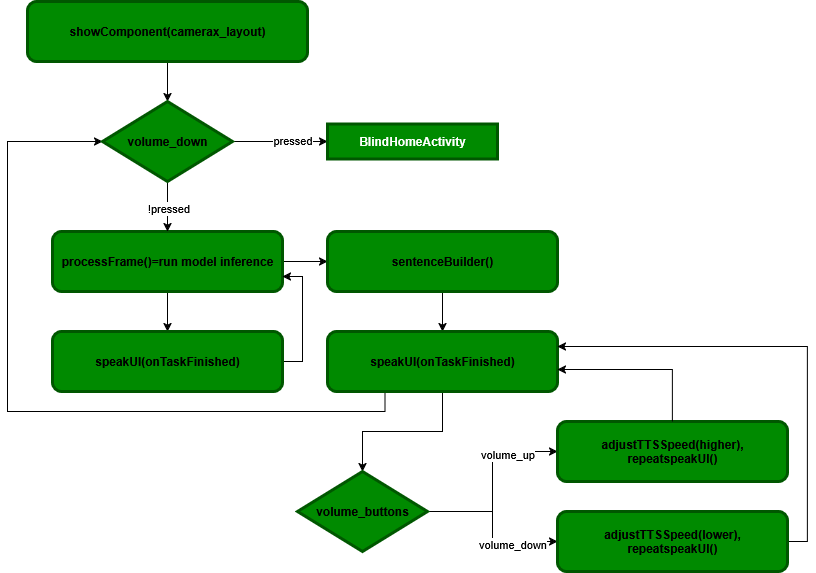

The diagram above was exported from draw.io. Its source (the exported page's mxGraphModel, read from the mxfile embedded in the PNG):
<mxGraphModel dx="1426" dy="799" grid="1" gridSize="10" guides="1" tooltips="1" connect="1" arrows="1" fold="1" page="1" pageScale="1" pageWidth="850" pageHeight="1100" math="0" shadow="0">
  <root>
    <mxCell id="0" />
    <mxCell id="1" parent="0" />
    <mxCell id="2zZ3O7kqEKCLlt9b8H53-15" value="" style="edgeStyle=orthogonalEdgeStyle;rounded=0;orthogonalLoop=1;jettySize=auto;html=1;" edge="1" parent="1" source="2zZ3O7kqEKCLlt9b8H53-1" target="2zZ3O7kqEKCLlt9b8H53-13">
      <mxGeometry relative="1" as="geometry" />
    </mxCell>
    <mxCell id="2zZ3O7kqEKCLlt9b8H53-1" value="showComponent(camerax_layout)" style="rounded=1;whiteSpace=wrap;html=1;fillColor=#008a00;fontColor=light-dark(#000000,#FFFFFF);strokeColor=light-dark(#005700,#000000);strokeWidth=3;fontStyle=1" vertex="1" parent="1">
      <mxGeometry x="50" y="310" width="280" height="60" as="geometry" />
    </mxCell>
    <mxCell id="2zZ3O7kqEKCLlt9b8H53-6" value="" style="edgeStyle=orthogonalEdgeStyle;rounded=0;orthogonalLoop=1;jettySize=auto;html=1;" edge="1" parent="1" source="2zZ3O7kqEKCLlt9b8H53-3" target="2zZ3O7kqEKCLlt9b8H53-5">
      <mxGeometry relative="1" as="geometry" />
    </mxCell>
    <mxCell id="2zZ3O7kqEKCLlt9b8H53-9" value="" style="edgeStyle=orthogonalEdgeStyle;rounded=0;orthogonalLoop=1;jettySize=auto;html=1;" edge="1" parent="1" source="2zZ3O7kqEKCLlt9b8H53-3" target="2zZ3O7kqEKCLlt9b8H53-8">
      <mxGeometry relative="1" as="geometry" />
    </mxCell>
    <mxCell id="2zZ3O7kqEKCLlt9b8H53-3" value="processFrame()=run model inference" style="rounded=1;whiteSpace=wrap;html=1;fillColor=#008a00;fontColor=light-dark(#000000,#FFFFFF);strokeColor=light-dark(#005700,#000000);strokeWidth=3;fontStyle=1" vertex="1" parent="1">
      <mxGeometry x="75" y="540" width="230" height="60" as="geometry" />
    </mxCell>
    <mxCell id="2zZ3O7kqEKCLlt9b8H53-7" style="edgeStyle=orthogonalEdgeStyle;rounded=0;orthogonalLoop=1;jettySize=auto;html=1;entryX=1;entryY=0.75;entryDx=0;entryDy=0;exitX=1;exitY=0.5;exitDx=0;exitDy=0;" edge="1" parent="1" source="2zZ3O7kqEKCLlt9b8H53-5" target="2zZ3O7kqEKCLlt9b8H53-3">
      <mxGeometry relative="1" as="geometry" />
    </mxCell>
    <mxCell id="2zZ3O7kqEKCLlt9b8H53-5" value="speakUI(onTaskFinished)" style="rounded=1;whiteSpace=wrap;html=1;fillColor=#008a00;fontColor=light-dark(#000000,#FFFFFF);strokeColor=light-dark(#005700,#000000);strokeWidth=3;fontStyle=1" vertex="1" parent="1">
      <mxGeometry x="75" y="640" width="230" height="60" as="geometry" />
    </mxCell>
    <mxCell id="2zZ3O7kqEKCLlt9b8H53-12" value="" style="edgeStyle=orthogonalEdgeStyle;rounded=0;orthogonalLoop=1;jettySize=auto;html=1;" edge="1" parent="1" source="2zZ3O7kqEKCLlt9b8H53-8" target="2zZ3O7kqEKCLlt9b8H53-11">
      <mxGeometry relative="1" as="geometry" />
    </mxCell>
    <mxCell id="2zZ3O7kqEKCLlt9b8H53-8" value="sentenceBuilder()" style="rounded=1;whiteSpace=wrap;html=1;fillColor=#008a00;fontColor=light-dark(#000000,#FFFFFF);strokeColor=light-dark(#005700,#000000);strokeWidth=3;fontStyle=1" vertex="1" parent="1">
      <mxGeometry x="350" y="540" width="230" height="60" as="geometry" />
    </mxCell>
    <mxCell id="2zZ3O7kqEKCLlt9b8H53-29" value="" style="edgeStyle=orthogonalEdgeStyle;rounded=0;orthogonalLoop=1;jettySize=auto;html=1;" edge="1" parent="1" source="2zZ3O7kqEKCLlt9b8H53-11" target="2zZ3O7kqEKCLlt9b8H53-19">
      <mxGeometry relative="1" as="geometry" />
    </mxCell>
    <mxCell id="2zZ3O7kqEKCLlt9b8H53-36" style="edgeStyle=orthogonalEdgeStyle;rounded=0;orthogonalLoop=1;jettySize=auto;html=1;entryX=0;entryY=0.5;entryDx=0;entryDy=0;exitX=0.25;exitY=1;exitDx=0;exitDy=0;" edge="1" parent="1" source="2zZ3O7kqEKCLlt9b8H53-11" target="2zZ3O7kqEKCLlt9b8H53-13">
      <mxGeometry relative="1" as="geometry">
        <Array as="points">
          <mxPoint x="408" y="720" />
          <mxPoint x="30" y="720" />
          <mxPoint x="30" y="450" />
        </Array>
      </mxGeometry>
    </mxCell>
    <mxCell id="2zZ3O7kqEKCLlt9b8H53-11" value="speakUI(onTaskFinished)" style="rounded=1;whiteSpace=wrap;html=1;fillColor=#008a00;fontColor=light-dark(#000000,#FFFFFF);strokeColor=light-dark(#005700,#000000);strokeWidth=3;fontStyle=1" vertex="1" parent="1">
      <mxGeometry x="350" y="640" width="230" height="60" as="geometry" />
    </mxCell>
    <mxCell id="2zZ3O7kqEKCLlt9b8H53-14" value="" style="edgeStyle=orthogonalEdgeStyle;rounded=0;orthogonalLoop=1;jettySize=auto;html=1;" edge="1" parent="1" source="2zZ3O7kqEKCLlt9b8H53-13" target="2zZ3O7kqEKCLlt9b8H53-3">
      <mxGeometry relative="1" as="geometry" />
    </mxCell>
    <mxCell id="2zZ3O7kqEKCLlt9b8H53-33" value="!pressed" style="edgeLabel;html=1;align=center;verticalAlign=middle;resizable=0;points=[];" vertex="1" connectable="0" parent="2zZ3O7kqEKCLlt9b8H53-14">
      <mxGeometry x="0.04" relative="1" as="geometry">
        <mxPoint as="offset" />
      </mxGeometry>
    </mxCell>
    <mxCell id="2zZ3O7kqEKCLlt9b8H53-17" value="" style="edgeStyle=orthogonalEdgeStyle;rounded=0;orthogonalLoop=1;jettySize=auto;html=1;" edge="1" parent="1" source="2zZ3O7kqEKCLlt9b8H53-13" target="2zZ3O7kqEKCLlt9b8H53-16">
      <mxGeometry relative="1" as="geometry" />
    </mxCell>
    <mxCell id="2zZ3O7kqEKCLlt9b8H53-32" value="pressed" style="edgeLabel;html=1;align=center;verticalAlign=middle;resizable=0;points=[];" vertex="1" connectable="0" parent="2zZ3O7kqEKCLlt9b8H53-17">
      <mxGeometry x="0.2421" y="2" relative="1" as="geometry">
        <mxPoint as="offset" />
      </mxGeometry>
    </mxCell>
    <mxCell id="2zZ3O7kqEKCLlt9b8H53-13" value="volume_down" style="rhombus;whiteSpace=wrap;html=1;fillColor=#008a00;fontColor=light-dark(#000000,#FFFFFF);strokeColor=light-dark(#005700,#000000);strokeWidth=3;fontStyle=1" vertex="1" parent="1">
      <mxGeometry x="125" y="410" width="130" height="80" as="geometry" />
    </mxCell>
    <mxCell id="2zZ3O7kqEKCLlt9b8H53-16" value="BlindHomeActivity" style="rounded=0;whiteSpace=wrap;html=1;fillColor=#008a00;fontColor=light-dark(#FFFFFF,#FFFFFF);strokeColor=light-dark(#005700,#000000);strokeWidth=3;fontStyle=1" vertex="1" parent="1">
      <mxGeometry x="350" y="432.5" width="170" height="35" as="geometry" />
    </mxCell>
    <mxCell id="2zZ3O7kqEKCLlt9b8H53-27" style="edgeStyle=orthogonalEdgeStyle;rounded=0;orthogonalLoop=1;jettySize=auto;html=1;entryX=0;entryY=0.5;entryDx=0;entryDy=0;" edge="1" parent="1" source="2zZ3O7kqEKCLlt9b8H53-19" target="2zZ3O7kqEKCLlt9b8H53-25">
      <mxGeometry relative="1" as="geometry" />
    </mxCell>
    <mxCell id="2zZ3O7kqEKCLlt9b8H53-34" value="volume_up" style="edgeLabel;html=1;align=center;verticalAlign=middle;resizable=0;points=[];" vertex="1" connectable="0" parent="2zZ3O7kqEKCLlt9b8H53-27">
      <mxGeometry x="0.4588" y="-2" relative="1" as="geometry">
        <mxPoint as="offset" />
      </mxGeometry>
    </mxCell>
    <mxCell id="2zZ3O7kqEKCLlt9b8H53-28" style="edgeStyle=orthogonalEdgeStyle;rounded=0;orthogonalLoop=1;jettySize=auto;html=1;" edge="1" parent="1" source="2zZ3O7kqEKCLlt9b8H53-19" target="2zZ3O7kqEKCLlt9b8H53-26">
      <mxGeometry relative="1" as="geometry" />
    </mxCell>
    <mxCell id="2zZ3O7kqEKCLlt9b8H53-35" value="volume_down" style="edgeLabel;html=1;align=center;verticalAlign=middle;resizable=0;points=[];" vertex="1" connectable="0" parent="2zZ3O7kqEKCLlt9b8H53-28">
      <mxGeometry x="0.425" y="-2" relative="1" as="geometry">
        <mxPoint as="offset" />
      </mxGeometry>
    </mxCell>
    <mxCell id="2zZ3O7kqEKCLlt9b8H53-19" value="volume_buttons" style="rhombus;whiteSpace=wrap;html=1;fillColor=#008a00;fontColor=light-dark(#000000,#FFFFFF);strokeColor=light-dark(#005700,#000000);strokeWidth=3;fontStyle=1" vertex="1" parent="1">
      <mxGeometry x="320" y="780" width="130" height="80" as="geometry" />
    </mxCell>
    <mxCell id="2zZ3O7kqEKCLlt9b8H53-25" value="&lt;div&gt;adjustTTSSpeed(higher),&lt;/div&gt;&lt;div&gt;repeatspeakUI()&lt;/div&gt;" style="rounded=1;whiteSpace=wrap;html=1;fillColor=#008a00;fontColor=light-dark(#000000,#FFFFFF);strokeColor=light-dark(#005700,#000000);strokeWidth=3;fontStyle=1" vertex="1" parent="1">
      <mxGeometry x="580" y="730" width="230" height="60" as="geometry" />
    </mxCell>
    <mxCell id="2zZ3O7kqEKCLlt9b8H53-31" style="edgeStyle=orthogonalEdgeStyle;rounded=0;orthogonalLoop=1;jettySize=auto;html=1;entryX=1;entryY=0.25;entryDx=0;entryDy=0;exitX=1;exitY=0.5;exitDx=0;exitDy=0;" edge="1" parent="1" source="2zZ3O7kqEKCLlt9b8H53-26" target="2zZ3O7kqEKCLlt9b8H53-11">
      <mxGeometry relative="1" as="geometry" />
    </mxCell>
    <mxCell id="2zZ3O7kqEKCLlt9b8H53-26" value="&lt;div&gt;adjustTTSSpeed(lower),&lt;/div&gt;&lt;div&gt;repeatspeakUI()&lt;/div&gt;" style="rounded=1;whiteSpace=wrap;html=1;fillColor=#008a00;fontColor=light-dark(#000000,#FFFFFF);strokeColor=light-dark(#005700,#000000);strokeWidth=3;fontStyle=1" vertex="1" parent="1">
      <mxGeometry x="580" y="820" width="230" height="60" as="geometry" />
    </mxCell>
    <mxCell id="2zZ3O7kqEKCLlt9b8H53-30" style="edgeStyle=orthogonalEdgeStyle;rounded=0;orthogonalLoop=1;jettySize=auto;html=1;entryX=1;entryY=0.633;entryDx=0;entryDy=0;entryPerimeter=0;" edge="1" parent="1" source="2zZ3O7kqEKCLlt9b8H53-25" target="2zZ3O7kqEKCLlt9b8H53-11">
      <mxGeometry relative="1" as="geometry" />
    </mxCell>
  </root>
</mxGraphModel>